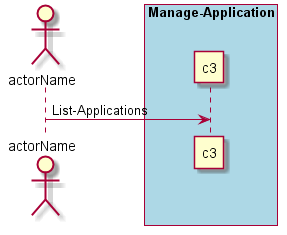

The diagram above was rendered by PlantUML. Its source (embedded in the PNG):
@startuml
Actor "actorName" as A

box "Manage-Application" #lightblue
participant "c3" as S
A -> S : List-Applications
end box

@enduml